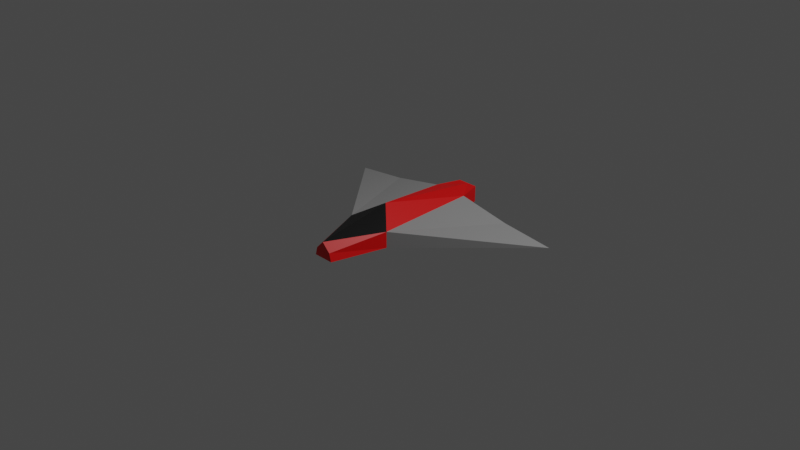 # Source: hero.blend  (saved by Blender 2.80.75; exported with 4.5.12 LTS)
import bpy
from mathutils import Matrix  # noqa: F401  (used for matrix-valued properties, if any)

bpy.ops.wm.read_factory_settings(use_empty=True)
scene = bpy.context.scene
scene.name = 'Scene'

# ---- collections
col_collection = bpy.data.collections.new('Collection'); scene.collection.children.link(col_collection)

# ---- images (referenced by path relative to the original .blend; pixels are not part of the script)
import os
ASSET_DIR = os.environ.get("B2B_ASSET_DIR", "")  # directory of the original .blend (textures are referenced by path, not embedded)
HERE = os.path.dirname(os.path.abspath(__file__))  # packed textures are extracted next to this script under _unpacked/

def load_image(name, relpath, width, height, colorspace="sRGB"):
    """Load a texture the original file referenced (path relative to the .blend, or extracted next to this script)."""
    p = next((c for c in (os.path.join(HERE, relpath), os.path.join(ASSET_DIR, relpath)) if relpath and os.path.exists(c)), "")
    if p:
        img = bpy.data.images.load(p, check_existing=True)
        img.name = name
    else:  # same state as the original file: an image datablock whose file is absent (Cycles renders it pink)
        img = bpy.data.images.new(name, width, height)
        img.source = "FILE"
        img.filepath = "//" + (relpath or name)
    img.colorspace_settings.name = colorspace
    return img
img_untitled = load_image('Untitled', 'hero3d.png', 1024, 1024, 'sRGB')

# ---- materials (node trees are filled in below, after node groups)
mat_window = bpy.data.materials.new('Window')
mat_window.alpha_threshold = 0.0
mat_window.line_color = (0.0, 0.0, 0.0, 1.0)
mat_body = bpy.data.materials.new('Body')
mat_body.alpha_threshold = 0.0
mat_body.line_color = (0.0, 0.0, 0.0, 1.0)
mat_fire = bpy.data.materials.new('Fire')
mat_fire.alpha_threshold = 0.0
mat_fire.line_color = (0.0, 0.0, 0.0, 1.0)
mat_forward = bpy.data.materials.new('Forward')

# ---- material node trees
mat_window.use_nodes = True; mat_window.node_tree.nodes.clear()
_N = mat_window.node_tree.nodes; _L = mat_window.node_tree.links
n0 = _N.new('ShaderNodeOutputMaterial'); n0.name = 'Material Output'; n0.location = (300, 300)
n1 = _N.new('ShaderNodeBsdfPrincipled'); n1.name = 'Principled BSDF'; n1.location = (10, 300)
n1.distribution = 'GGX'
n1.subsurface_method = 'BURLEY'
n1.inputs[0].default_value = (0.0, 0.0, 0.0, 1.0)
n1.inputs[2].default_value = 0.4
n1.inputs[3].default_value = 1.45
n1.inputs[27].default_value = (0.0, 0.0, 0.0, 1.0)
n1.inputs[28].default_value = 1.0
n2 = _N.new('ShaderNodeTexImage'); n2.name = 'Image Texture'; n2.location = (519, 56)
n2.image = img_untitled
_L.new(n1.outputs[0], n0.inputs[0])
n0.is_active_output = True
mat_body.use_nodes = True; mat_body.node_tree.nodes.clear()
_N = mat_body.node_tree.nodes; _L = mat_body.node_tree.links
n0 = _N.new('ShaderNodeOutputMaterial'); n0.name = 'Material Output'; n0.location = (300, 300)
n1 = _N.new('ShaderNodeBsdfPrincipled'); n1.name = 'Principled BSDF'; n1.location = (10, 300)
n1.distribution = 'GGX'
n1.subsurface_method = 'BURLEY'
n1.inputs[0].default_value = (0.2957, 0.2957, 0.2957, 1.0)
n1.inputs[2].default_value = 0.4
n1.inputs[3].default_value = 1.45
n1.inputs[27].default_value = (0.0, 0.0, 0.0, 1.0)
n1.inputs[28].default_value = 1.0
n2 = _N.new('ShaderNodeTexImage'); n2.name = 'Image Texture'; n2.location = (519, 56)
n2.image = img_untitled
_L.new(n1.outputs[0], n0.inputs[0])
n0.is_active_output = True
mat_fire.use_nodes = True; mat_fire.node_tree.nodes.clear()
_N = mat_fire.node_tree.nodes; _L = mat_fire.node_tree.links
n0 = _N.new('ShaderNodeOutputMaterial'); n0.name = 'Material Output'; n0.location = (300, 300)
n1 = _N.new('ShaderNodeTexImage'); n1.name = 'Image Texture'; n1.location = (519, 56)
n1.image = img_untitled
n2 = _N.new('ShaderNodeBsdfPrincipled'); n2.name = 'Principled BSDF'; n2.location = (10, 300)
n2.distribution = 'GGX'
n2.subsurface_method = 'BURLEY'
n2.inputs[0].default_value = (0.05954, 0.05954, 0.05954, 1.0)
n2.inputs[2].default_value = 0.4
n2.inputs[3].default_value = 1.45
n2.inputs[27].default_value = (0.0, 0.0, 0.0, 1.0)
n2.inputs[28].default_value = 1.0
_L.new(n2.outputs[0], n0.inputs[0])
n0.is_active_output = True
mat_forward.use_nodes = True; mat_forward.node_tree.nodes.clear()
_N = mat_forward.node_tree.nodes; _L = mat_forward.node_tree.links
n0 = _N.new('ShaderNodeOutputMaterial'); n0.name = 'Material Output'; n0.location = (300, 300)
n1 = _N.new('ShaderNodeBsdfPrincipled'); n1.name = 'Principled BSDF'; n1.location = (10, 300)
n1.distribution = 'GGX'
n1.subsurface_method = 'BURLEY'
n1.inputs[0].default_value = (0.8, 0.0, 0.0, 1.0)
n1.inputs[3].default_value = 1.45
n1.inputs[27].default_value = (0.0, 0.0, 0.0, 1.0)
n1.inputs[28].default_value = 1.0
n2 = _N.new('ShaderNodeTexImage'); n2.name = 'Image Texture'; n2.location = (519, 56)
n2.image = img_untitled
_L.new(n1.outputs[0], n0.inputs[0])
n0.is_active_output = True

# ---- world
world_world = bpy.data.worlds.new('World'); scene.world = world_world
world_world.use_nodes = True; world_world.node_tree.nodes.clear()
_N = world_world.node_tree.nodes; _L = world_world.node_tree.links
n0 = _N.new('ShaderNodeOutputWorld'); n0.name = 'World Output'; n0.location = (300, 300)
n1 = _N.new('ShaderNodeBackground'); n1.name = 'Background'; n1.location = (10, 300)
n1.inputs[0].default_value = (0.05088, 0.05088, 0.05088, 1.0)
_L.new(n1.outputs[0], n0.inputs[0])
n0.is_active_output = True
world_world.color = (0.05088, 0.05088, 0.05088)
world_world.use_sun_shadow = False
world_world.sun_shadow_jitter_overblur = 0.0

# ---- cameras
cam_camera = bpy.data.cameras.new('Camera')
cam_camera.clip_end = 100.0
cam_camera.ortho_scale = 7.314

# ---- lights
light_light = bpy.data.lights.new('Light', 'POINT')
light_light.transmission_factor = 0.0
light_light.energy = 1000.0
light_light.shadow_soft_size = 0.1
light_light.shadow_maximum_resolution = 0.006
light_light.use_absolute_resolution = True

# ---- meshes
me_cube = bpy.data.meshes.new('Cube')
me_cube.from_pydata([(1.0, 0.0, 0.08738), (1.0, 0.1143, -0.08738), (-1.0, 0.1138, 0.08738), (-1.0, 0.1138, -0.08738), (0.4109, 0.2571, -0.08738), (0.4109, 0.2571, 0.08738), (-0.7434, 1.352, -0.08738), (-0.7341, 0.1954, -0.08738), (-0.7341, 0.1954, 0.08738), (-1.0, 0.0, -0.08738), (-1.0, 0.0, 0.08738), (1.0, 0.09069, 0.0), (1.0, 0.0, -0.08738), (0.1836, 0.0, -0.1541), (0.1836, 0.0, 0.2389), (-1.0, 0.07649, 0.04922), (-1.0, 0.07649, -0.04922), (-1.0, 0.0, 0.04922), (-1.0, 0.0, -0.04922), (-0.9758, 0.07649, 0.04922), (-0.9758, 0.07649, -0.04922), (-0.9758, 0.0, 0.04922), (-0.9758, 0.0, -0.04922), (-0.7387, 0.7737, -0.02322)], [], [(10, 2, 15, 17), (4, 5, 11, 1), (6, 5, 4), (7, 8, 23, 6), (3, 2, 8, 7), (8, 5, 23), (1, 11, 0, 12), (7, 6, 4), (10, 14, 8), (4, 1, 12), (5, 14, 0), (13, 7, 4), (16, 18, 22, 20), (11, 5, 0), (22, 21, 19, 20), (2, 3, 16, 15), (3, 9, 18, 16), (15, 16, 20, 19), (17, 15, 19, 21), (23, 5, 6), (8, 2, 10), (8, 14, 5), (7, 9, 3), (7, 13, 9), (12, 13, 4)])
me_cube.polygons.foreach_set('material_index', [3, 3, 1, 1, 3, 1, 3, 1, 3, 3, 0, 3, 3, 3, 2, 3, 3, 3, 3, 1, 3, 3, 3, 3, 3])
_uv = me_cube.uv_layers.new(name='UVMap')
_uv.uv.foreach_set('vector', [0.5386, 0.8921, 0.5756, 0.8921, 0.5635, 0.9091, 0.5386, 0.9091, 0.9406, 0.2733, 0.8838, 0.2723, 0.9145, 0.0, 0.9431, 0.003017, 0.9431, 0.8903, 0.8838, 0.2723, 0.9406, 0.2733, 1.0, 0.5158, 0.9431, 0.5158, 0.9791, 0.2579, 1.0, 0.0, 0.5014, 0.9985, 0.4445, 1.0, 0.4445, 0.8936, 0.5014, 0.8921, 0.38, 0.1177, 0.3507, 0.6275, 0.1885, 0.1089, 0.5014, 0.97, 0.5091, 0.9311, 0.5386, 0.8921, 0.5386, 0.97, 0.82, 0.7737, 0.4445, 0.7801, 0.7983, 0.2632, 0.4445, 0.001218, 0.4445, 0.5296, 0.38, 0.1177, 0.7983, 0.2632, 0.8439, 0.0002204, 0.881, 0.0, 0.3507, 0.6275, 0.4445, 0.5296, 0.4278, 0.8928, 0.8838, 0.3641, 0.82, 0.7737, 0.7983, 0.2632, 0.6242, 0.8921, 0.6242, 0.9255, 0.6163, 0.9255, 0.6163, 0.8921, 0.3931, 0.8914, 0.3507, 0.6275, 0.4278, 0.8928, 0.5756, 0.936, 0.5756, 0.8921, 0.6005, 0.8921, 0.6005, 0.936, 0.5756, 0.8921, 0.5756, 0.97, 0.5635, 0.953, 0.5635, 0.9091, 0.5756, 0.97, 0.5386, 0.97, 0.5386, 0.953, 0.5635, 0.953, 0.6084, 0.8921, 0.6084, 0.936, 0.6005, 0.936, 0.6005, 0.8921, 0.6084, 0.9261, 0.6084, 0.8921, 0.6163, 0.8921, 0.6163, 0.9261, 0.1885, 0.1089, 0.3507, 0.6275, 0.0, 0.1003, 0.38, 0.1177, 0.4083, 0.0, 0.4445, 0.001218, 0.38, 0.1177, 0.4445, 0.5296, 0.3507, 0.6275, 0.82, 0.7737, 0.8838, 0.8919, 0.8468, 0.8921, 0.82, 0.7737, 0.8838, 0.3641, 0.8838, 0.8919, 0.881, 0.0, 0.8838, 0.3641, 0.7983, 0.2632])
me_cube.materials.append(mat_window)
me_cube.materials.append(mat_body)
me_cube.materials.append(mat_fire)
me_cube.materials.append(mat_forward)
me_cube.use_remesh_preserve_volume = False
me_cube.use_remesh_preserve_attributes = False
me_cube.use_mirror_vertex_groups = False
me_cube.update()

# ---- objects
ob_cube = bpy.data.objects.new('Cube', me_cube)
ob_light = bpy.data.objects.new('Light', light_light)
ob_camera = bpy.data.objects.new('Camera', cam_camera)

# ---- transforms, parenting, visibility, modifiers, constraints
ob_cube.location = (0.0, 0.0, 0.0)
ob_cube.rotation_euler = (0.0, -0.0, 4.712)
ob_cube.lock_rotations_4d = False
ob_cube.empty_display_type = 'ARROWS'
ob_cube.lineart.crease_threshold = 0.0
_m = ob_cube.modifiers.new('Mirror', 'MIRROR')
_m.use_axis = (False, True, False)
ob_light.location = (4.076, 1.005, 5.904)
ob_light.rotation_euler = (0.6503, 0.05522, 1.866)
ob_light.lock_rotations_4d = False
ob_light.empty_display_type = 'ARROWS'
ob_light.color = (0.0, 0.0, 0.0, 0.0)
ob_light.lineart.crease_threshold = 0.0
ob_camera.location = (7.359, -6.926, 4.958)
ob_camera.rotation_euler = (1.109, 0.0, 0.8149)
ob_camera.lock_rotations_4d = False
ob_camera.empty_display_type = 'ARROWS'
ob_camera.color = (0.0, 0.0, 0.0, 0.0)
ob_camera.display_type = 'WIRE'
ob_camera.lineart.crease_threshold = 0.0

# ---- collection membership
col_collection.objects.link(ob_cube)
col_collection.objects.link(ob_light)
col_collection.objects.link(ob_camera)

# ---- scene / render settings (as saved in the file)
scene.camera = ob_camera
scene.frame_start = 1; scene.frame_end = 250; scene.frame_set(1)
scene.render.engine = 'CYCLES'
scene.render.use_bake_clear = False
scene.cycles.use_denoising = False
scene.cycles.samples = 128
scene.cycles.sampling_pattern = 'TABULATED_SOBOL'
scene.cycles.use_adaptive_sampling = False
scene.cycles.use_light_tree = False
scene.view_settings.view_transform = 'Filmic'
bpy.context.view_layer.update()
